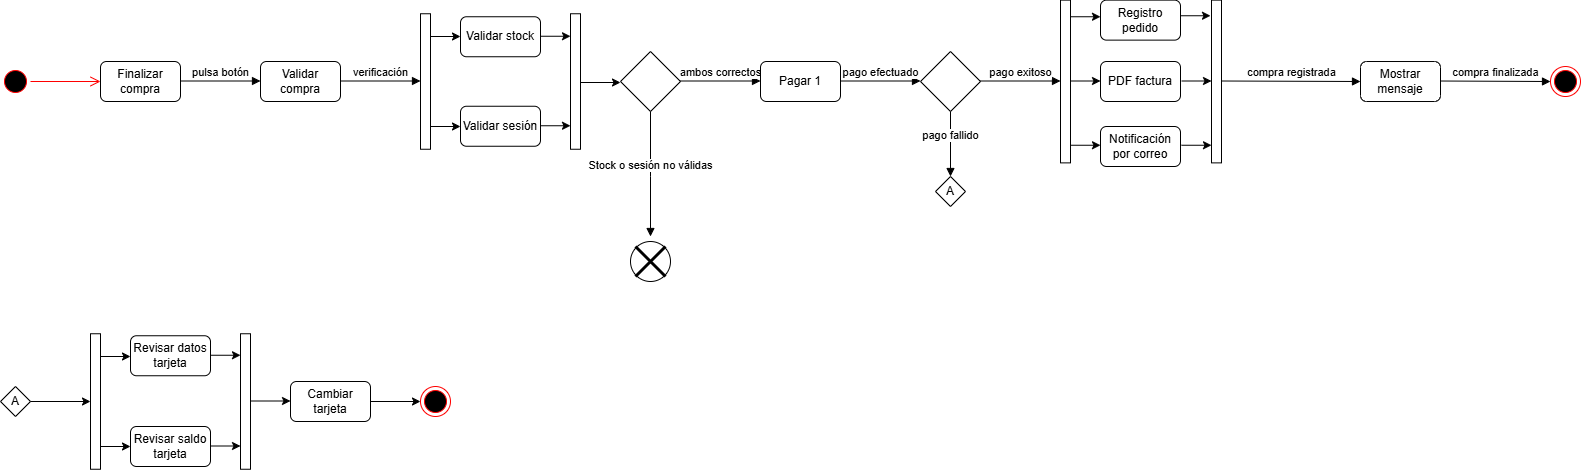

The diagram above was exported from draw.io. Its source (the exported page's mxGraphModel, read from the mxfile embedded in the PNG):
<mxGraphModel dx="691" dy="742" grid="1" gridSize="10" guides="1" tooltips="1" connect="1" arrows="1" fold="1" page="1" pageScale="1" pageWidth="827" pageHeight="1169" math="0" shadow="0">
  <root>
    <mxCell id="0" />
    <mxCell id="1" parent="0" />
    <mxCell id="grw79NKpLkKhTE4BXAnD-55" parent="1" style="ellipse;whiteSpace=wrap;html=1;aspect=fixed;shadow=0;" value="" vertex="1">
      <mxGeometry height="40" width="40" x="660" y="505" as="geometry" />
    </mxCell>
    <mxCell id="grw79NKpLkKhTE4BXAnD-1" parent="1" style="ellipse;html=1;shape=startState;fillColor=#000000;strokeColor=#ff0000;" value="" vertex="1">
      <mxGeometry height="30" width="30" x="30" y="330" as="geometry" />
    </mxCell>
    <mxCell id="grw79NKpLkKhTE4BXAnD-2" edge="1" parent="1" source="grw79NKpLkKhTE4BXAnD-1" style="edgeStyle=orthogonalEdgeStyle;html=1;verticalAlign=bottom;endArrow=open;endSize=8;strokeColor=#ff0000;rounded=0;" value="">
      <mxGeometry relative="1" as="geometry">
        <mxPoint x="130" y="345" as="targetPoint" />
      </mxGeometry>
    </mxCell>
    <mxCell id="grw79NKpLkKhTE4BXAnD-3" parent="1" style="rounded=1;whiteSpace=wrap;html=1;" value="Finalizar compra" vertex="1">
      <mxGeometry height="40" width="80" x="130" y="325" as="geometry" />
    </mxCell>
    <mxCell id="grw79NKpLkKhTE4BXAnD-5" edge="1" parent="1" style="html=1;verticalAlign=bottom;endArrow=block;curved=0;rounded=0;" value="pulsa botón">
      <mxGeometry relative="1" width="80" as="geometry">
        <mxPoint x="210" y="344.5" as="sourcePoint" />
        <mxPoint x="290" y="344.5" as="targetPoint" />
      </mxGeometry>
    </mxCell>
    <mxCell id="grw79NKpLkKhTE4BXAnD-6" parent="1" style="rounded=1;whiteSpace=wrap;html=1;" value="Validar compra" vertex="1">
      <mxGeometry height="40" width="80" x="290" y="325" as="geometry" />
    </mxCell>
    <mxCell id="grw79NKpLkKhTE4BXAnD-17" edge="1" parent="1" style="html=1;verticalAlign=bottom;endArrow=block;curved=0;rounded=0;" target="grw79NKpLkKhTE4BXAnD-18" value="verificación">
      <mxGeometry relative="1" width="80" as="geometry">
        <mxPoint x="370" y="344.5" as="sourcePoint" />
        <mxPoint x="450" y="344.5" as="targetPoint" />
      </mxGeometry>
    </mxCell>
    <mxCell id="grw79NKpLkKhTE4BXAnD-18" parent="1" style="html=1;points=[[0,0,0,0,5],[0,1,0,0,-5],[1,0,0,0,5],[1,1,0,0,-5]];perimeter=orthogonalPerimeter;outlineConnect=0;targetShapes=umlLifeline;portConstraint=eastwest;newEdgeStyle={&quot;curved&quot;:0,&quot;rounded&quot;:0};" value="" vertex="1">
      <mxGeometry height="135.5" width="10" x="450" y="277.25" as="geometry" />
    </mxCell>
    <mxCell id="grw79NKpLkKhTE4BXAnD-20" parent="1" style="html=1;points=[[0,0,0,0,5],[0,1,0,0,-5],[1,0,0,0,5],[1,1,0,0,-5]];perimeter=orthogonalPerimeter;outlineConnect=0;targetShapes=umlLifeline;portConstraint=eastwest;newEdgeStyle={&quot;curved&quot;:0,&quot;rounded&quot;:0};" value="" vertex="1">
      <mxGeometry height="135.5" width="10" x="600" y="277.25" as="geometry" />
    </mxCell>
    <mxCell id="grw79NKpLkKhTE4BXAnD-21" edge="1" parent="1" style="endArrow=classic;html=1;rounded=0;" value="">
      <mxGeometry height="50" relative="1" width="50" as="geometry">
        <mxPoint x="460" y="300" as="sourcePoint" />
        <mxPoint x="490" y="300" as="targetPoint" />
      </mxGeometry>
    </mxCell>
    <mxCell id="grw79NKpLkKhTE4BXAnD-22" edge="1" parent="1" style="endArrow=classic;html=1;rounded=0;" value="">
      <mxGeometry height="50" relative="1" width="50" as="geometry">
        <mxPoint x="460" y="390" as="sourcePoint" />
        <mxPoint x="490" y="390" as="targetPoint" />
      </mxGeometry>
    </mxCell>
    <mxCell id="grw79NKpLkKhTE4BXAnD-24" parent="1" style="rounded=1;whiteSpace=wrap;html=1;" value="Validar stock" vertex="1">
      <mxGeometry height="40" width="80" x="490" y="280.25" as="geometry" />
    </mxCell>
    <mxCell id="grw79NKpLkKhTE4BXAnD-25" parent="1" style="rounded=1;whiteSpace=wrap;html=1;" value="Validar sesión" vertex="1">
      <mxGeometry height="40" width="80" x="490" y="369.75" as="geometry" />
    </mxCell>
    <mxCell id="grw79NKpLkKhTE4BXAnD-26" edge="1" parent="1" style="endArrow=classic;html=1;rounded=0;" value="">
      <mxGeometry height="50" relative="1" width="50" as="geometry">
        <mxPoint x="570" y="299.75" as="sourcePoint" />
        <mxPoint x="600" y="299.75" as="targetPoint" />
      </mxGeometry>
    </mxCell>
    <mxCell id="grw79NKpLkKhTE4BXAnD-27" edge="1" parent="1" style="endArrow=classic;html=1;rounded=0;" value="">
      <mxGeometry height="50" relative="1" width="50" as="geometry">
        <mxPoint x="570" y="389.25" as="sourcePoint" />
        <mxPoint x="600" y="389.25" as="targetPoint" />
      </mxGeometry>
    </mxCell>
    <mxCell id="grw79NKpLkKhTE4BXAnD-28" edge="1" parent="1" style="endArrow=classic;html=1;rounded=0;" value="">
      <mxGeometry height="50" relative="1" width="50" as="geometry">
        <mxPoint x="610" y="346" as="sourcePoint" />
        <mxPoint x="650" y="346" as="targetPoint" />
      </mxGeometry>
    </mxCell>
    <mxCell id="grw79NKpLkKhTE4BXAnD-29" parent="1" style="rhombus;whiteSpace=wrap;html=1;" value="" vertex="1">
      <mxGeometry height="60" width="60" x="650" y="315" as="geometry" />
    </mxCell>
    <mxCell id="grw79NKpLkKhTE4BXAnD-30" edge="1" parent="1" style="html=1;verticalAlign=bottom;endArrow=block;curved=0;rounded=0;" value="ambos correctos">
      <mxGeometry relative="1" width="80" as="geometry">
        <mxPoint x="710" y="344.5" as="sourcePoint" />
        <mxPoint x="790" y="344.5" as="targetPoint" />
      </mxGeometry>
    </mxCell>
    <mxCell id="grw79NKpLkKhTE4BXAnD-31" edge="1" parent="1" source="grw79NKpLkKhTE4BXAnD-29" style="html=1;verticalAlign=bottom;endArrow=block;curved=0;rounded=0;exitX=0.5;exitY=1;exitDx=0;exitDy=0;" value="Stock o sesión no válidas">
      <mxGeometry relative="1" width="80" as="geometry">
        <Array as="points">
          <mxPoint x="680" y="440" />
        </Array>
        <mxPoint x="680" y="389.25" as="sourcePoint" />
        <mxPoint x="680" y="500" as="targetPoint" />
      </mxGeometry>
    </mxCell>
    <mxCell id="grw79NKpLkKhTE4BXAnD-33" parent="1" style="rounded=1;whiteSpace=wrap;html=1;" value="Pagar 1" vertex="1">
      <mxGeometry height="40" width="80" x="790" y="325" as="geometry" />
    </mxCell>
    <mxCell id="grw79NKpLkKhTE4BXAnD-34" edge="1" parent="1" style="html=1;verticalAlign=bottom;endArrow=block;curved=0;rounded=0;" value="pago efectuado">
      <mxGeometry relative="1" width="80" as="geometry">
        <mxPoint x="870" y="344.5" as="sourcePoint" />
        <mxPoint x="950" y="344.5" as="targetPoint" />
      </mxGeometry>
    </mxCell>
    <mxCell id="grw79NKpLkKhTE4BXAnD-35" parent="1" style="rhombus;whiteSpace=wrap;html=1;" value="" vertex="1">
      <mxGeometry height="60" width="60" x="950" y="315" as="geometry" />
    </mxCell>
    <mxCell id="grw79NKpLkKhTE4BXAnD-36" edge="1" parent="1" style="html=1;verticalAlign=bottom;endArrow=block;curved=0;rounded=0;" value="pago exitoso">
      <mxGeometry relative="1" width="80" as="geometry">
        <mxPoint x="1010" y="344.5" as="sourcePoint" />
        <mxPoint x="1090" y="344.5" as="targetPoint" />
      </mxGeometry>
    </mxCell>
    <mxCell id="grw79NKpLkKhTE4BXAnD-37" parent="1" style="html=1;points=[[0,0,0,0,5],[0,1,0,0,-5],[1,0,0,0,5],[1,1,0,0,-5]];perimeter=orthogonalPerimeter;outlineConnect=0;targetShapes=umlLifeline;portConstraint=eastwest;newEdgeStyle={&quot;curved&quot;:0,&quot;rounded&quot;:0};" value="" vertex="1">
      <mxGeometry height="162.75" width="10" x="1090" y="263.63" as="geometry" />
    </mxCell>
    <mxCell id="grw79NKpLkKhTE4BXAnD-38" parent="1" style="html=1;points=[[0,0,0,0,5],[0,1,0,0,-5],[1,0,0,0,5],[1,1,0,0,-5]];perimeter=orthogonalPerimeter;outlineConnect=0;targetShapes=umlLifeline;portConstraint=eastwest;newEdgeStyle={&quot;curved&quot;:0,&quot;rounded&quot;:0};" value="" vertex="1">
      <mxGeometry height="162.75" width="10" x="1241" y="263.63" as="geometry" />
    </mxCell>
    <mxCell id="grw79NKpLkKhTE4BXAnD-39" edge="1" parent="1" style="endArrow=classic;html=1;rounded=0;" value="">
      <mxGeometry height="50" relative="1" width="50" as="geometry">
        <mxPoint x="1100" y="280.25" as="sourcePoint" />
        <mxPoint x="1130" y="280.25" as="targetPoint" />
      </mxGeometry>
    </mxCell>
    <mxCell id="grw79NKpLkKhTE4BXAnD-40" edge="1" parent="1" style="endArrow=classic;html=1;rounded=0;" value="">
      <mxGeometry height="50" relative="1" width="50" as="geometry">
        <mxPoint x="1100" y="408.75" as="sourcePoint" />
        <mxPoint x="1130" y="408.75" as="targetPoint" />
      </mxGeometry>
    </mxCell>
    <mxCell id="grw79NKpLkKhTE4BXAnD-41" parent="1" style="rounded=1;whiteSpace=wrap;html=1;" value="Registro pedido" vertex="1">
      <mxGeometry height="40" width="80" x="1130" y="263.63" as="geometry" />
    </mxCell>
    <mxCell id="grw79NKpLkKhTE4BXAnD-42" parent="1" style="rounded=1;whiteSpace=wrap;html=1;" value="Notificación por correo" vertex="1">
      <mxGeometry height="40" width="80" x="1130" y="390" as="geometry" />
    </mxCell>
    <mxCell id="grw79NKpLkKhTE4BXAnD-43" edge="1" parent="1" style="endArrow=classic;html=1;rounded=0;" value="">
      <mxGeometry height="50" relative="1" width="50" as="geometry">
        <mxPoint x="1210" y="279.25" as="sourcePoint" />
        <mxPoint x="1240" y="279.25" as="targetPoint" />
      </mxGeometry>
    </mxCell>
    <mxCell id="grw79NKpLkKhTE4BXAnD-44" edge="1" parent="1" style="endArrow=classic;html=1;rounded=0;" value="">
      <mxGeometry height="50" relative="1" width="50" as="geometry">
        <mxPoint x="1211" y="408.75" as="sourcePoint" />
        <mxPoint x="1241" y="408.75" as="targetPoint" />
      </mxGeometry>
    </mxCell>
    <mxCell id="grw79NKpLkKhTE4BXAnD-45" parent="1" style="rounded=1;whiteSpace=wrap;html=1;" value="PDF factura" vertex="1">
      <mxGeometry height="40" width="80" x="1130" y="325" as="geometry" />
    </mxCell>
    <mxCell id="grw79NKpLkKhTE4BXAnD-46" edge="1" parent="1" style="endArrow=classic;html=1;rounded=0;" value="">
      <mxGeometry height="50" relative="1" width="50" as="geometry">
        <mxPoint x="1100" y="344.5" as="sourcePoint" />
        <mxPoint x="1130" y="344.5" as="targetPoint" />
      </mxGeometry>
    </mxCell>
    <mxCell id="grw79NKpLkKhTE4BXAnD-47" edge="1" parent="1" style="endArrow=classic;html=1;rounded=0;" value="">
      <mxGeometry height="50" relative="1" width="50" as="geometry">
        <mxPoint x="1211" y="344.5" as="sourcePoint" />
        <mxPoint x="1241" y="344.5" as="targetPoint" />
      </mxGeometry>
    </mxCell>
    <mxCell id="grw79NKpLkKhTE4BXAnD-49" edge="1" parent="1" style="html=1;verticalAlign=bottom;endArrow=block;curved=0;rounded=0;" value="compra registrada">
      <mxGeometry relative="1" width="80" as="geometry">
        <mxPoint x="1251" y="344.5" as="sourcePoint" />
        <mxPoint x="1390" y="345" as="targetPoint" />
      </mxGeometry>
    </mxCell>
    <mxCell id="grw79NKpLkKhTE4BXAnD-51" parent="1" style="rounded=1;whiteSpace=wrap;html=1;" value="Mostrar mensaje" vertex="1">
      <mxGeometry height="40" width="80" x="1390" y="325.01" as="geometry" />
    </mxCell>
    <mxCell id="grw79NKpLkKhTE4BXAnD-52" parent="1" style="ellipse;html=1;shape=endState;fillColor=#000000;strokeColor=#ff0000;" value="" vertex="1">
      <mxGeometry height="30" width="30" x="1580" y="330.01" as="geometry" />
    </mxCell>
    <mxCell id="grw79NKpLkKhTE4BXAnD-53" edge="1" parent="1" style="html=1;verticalAlign=bottom;endArrow=block;curved=0;rounded=0;entryX=0;entryY=0.5;entryDx=0;entryDy=0;" target="grw79NKpLkKhTE4BXAnD-52" value="compra finalizada">
      <mxGeometry relative="1" width="80" as="geometry">
        <mxPoint x="1470" y="344.51" as="sourcePoint" />
        <mxPoint x="1550" y="344.51" as="targetPoint" />
      </mxGeometry>
    </mxCell>
    <mxCell id="grw79NKpLkKhTE4BXAnD-54" parent="1" style="shape=umlDestroy;whiteSpace=wrap;html=1;strokeWidth=3;targetShapes=umlLifeline;" value="" vertex="1">
      <mxGeometry height="30" width="30" x="665" y="510" as="geometry" />
    </mxCell>
    <mxCell id="grw79NKpLkKhTE4BXAnD-56" edge="1" parent="1" source="grw79NKpLkKhTE4BXAnD-35" style="html=1;verticalAlign=bottom;endArrow=block;curved=0;rounded=0;exitX=0.5;exitY=1;exitDx=0;exitDy=0;" value="pago fallido">
      <mxGeometry relative="1" width="80" as="geometry">
        <mxPoint x="780" y="420" as="sourcePoint" />
        <mxPoint x="980" y="440" as="targetPoint" />
      </mxGeometry>
    </mxCell>
    <mxCell id="grw79NKpLkKhTE4BXAnD-57" parent="1" style="rhombus;whiteSpace=wrap;html=1;" value="A" vertex="1">
      <mxGeometry height="30" width="30" x="965" y="440" as="geometry" />
    </mxCell>
    <mxCell id="grw79NKpLkKhTE4BXAnD-58" parent="1" style="rhombus;whiteSpace=wrap;html=1;" value="A" vertex="1">
      <mxGeometry height="30" width="30" x="30" y="650" as="geometry" />
    </mxCell>
    <mxCell id="grw79NKpLkKhTE4BXAnD-59" edge="1" parent="1" source="grw79NKpLkKhTE4BXAnD-58" style="endArrow=classic;html=1;rounded=0;exitX=1;exitY=0.5;exitDx=0;exitDy=0;" value="">
      <mxGeometry height="50" relative="1" width="50" as="geometry">
        <mxPoint x="60" y="670" as="sourcePoint" />
        <mxPoint x="120" y="665" as="targetPoint" />
      </mxGeometry>
    </mxCell>
    <mxCell id="grw79NKpLkKhTE4BXAnD-60" parent="1" style="html=1;points=[[0,0,0,0,5],[0,1,0,0,-5],[1,0,0,0,5],[1,1,0,0,-5]];perimeter=orthogonalPerimeter;outlineConnect=0;targetShapes=umlLifeline;portConstraint=eastwest;newEdgeStyle={&quot;curved&quot;:0,&quot;rounded&quot;:0};" value="" vertex="1">
      <mxGeometry height="135.5" width="10" x="120" y="597.25" as="geometry" />
    </mxCell>
    <mxCell id="grw79NKpLkKhTE4BXAnD-61" edge="1" parent="1" style="endArrow=classic;html=1;rounded=0;" value="">
      <mxGeometry height="50" relative="1" width="50" as="geometry">
        <mxPoint x="130" y="620" as="sourcePoint" />
        <mxPoint x="160" y="620" as="targetPoint" />
      </mxGeometry>
    </mxCell>
    <mxCell id="grw79NKpLkKhTE4BXAnD-62" edge="1" parent="1" style="endArrow=classic;html=1;rounded=0;" value="">
      <mxGeometry height="50" relative="1" width="50" as="geometry">
        <mxPoint x="130" y="710" as="sourcePoint" />
        <mxPoint x="160" y="710" as="targetPoint" />
      </mxGeometry>
    </mxCell>
    <mxCell id="grw79NKpLkKhTE4BXAnD-63" parent="1" style="rounded=1;whiteSpace=wrap;html=1;" value="Revisar datos tarjeta" vertex="1">
      <mxGeometry height="40" width="80" x="160" y="599.25" as="geometry" />
    </mxCell>
    <mxCell id="grw79NKpLkKhTE4BXAnD-64" parent="1" style="rounded=1;whiteSpace=wrap;html=1;" value="Revisar saldo tarjeta" vertex="1">
      <mxGeometry height="40" width="80" x="160" y="690" as="geometry" />
    </mxCell>
    <mxCell id="grw79NKpLkKhTE4BXAnD-65" parent="1" style="html=1;points=[[0,0,0,0,5],[0,1,0,0,-5],[1,0,0,0,5],[1,1,0,0,-5]];perimeter=orthogonalPerimeter;outlineConnect=0;targetShapes=umlLifeline;portConstraint=eastwest;newEdgeStyle={&quot;curved&quot;:0,&quot;rounded&quot;:0};" value="" vertex="1">
      <mxGeometry height="135.5" width="10" x="270" y="597.25" as="geometry" />
    </mxCell>
    <mxCell id="grw79NKpLkKhTE4BXAnD-66" edge="1" parent="1" style="endArrow=classic;html=1;rounded=0;" value="">
      <mxGeometry height="50" relative="1" width="50" as="geometry">
        <mxPoint x="240" y="618.75" as="sourcePoint" />
        <mxPoint x="270" y="618.75" as="targetPoint" />
      </mxGeometry>
    </mxCell>
    <mxCell id="grw79NKpLkKhTE4BXAnD-67" edge="1" parent="1" style="endArrow=classic;html=1;rounded=0;" value="">
      <mxGeometry height="50" relative="1" width="50" as="geometry">
        <mxPoint x="240" y="709.5" as="sourcePoint" />
        <mxPoint x="270" y="709.5" as="targetPoint" />
      </mxGeometry>
    </mxCell>
    <mxCell id="grw79NKpLkKhTE4BXAnD-68" edge="1" parent="1" style="endArrow=classic;html=1;rounded=0;" value="">
      <mxGeometry height="50" relative="1" width="50" as="geometry">
        <mxPoint x="280" y="664.5" as="sourcePoint" />
        <mxPoint x="320" y="664.5" as="targetPoint" />
      </mxGeometry>
    </mxCell>
    <mxCell id="grw79NKpLkKhTE4BXAnD-70" parent="1" style="rounded=1;whiteSpace=wrap;html=1;" value="Cambiar tarjeta" vertex="1">
      <mxGeometry height="40" width="80" x="320" y="645" as="geometry" />
    </mxCell>
    <mxCell id="grw79NKpLkKhTE4BXAnD-71" edge="1" parent="1" style="endArrow=classic;html=1;rounded=0;" value="">
      <mxGeometry height="50" relative="1" width="50" as="geometry">
        <mxPoint x="400" y="665" as="sourcePoint" />
        <mxPoint x="450" y="665" as="targetPoint" />
      </mxGeometry>
    </mxCell>
    <mxCell id="grw79NKpLkKhTE4BXAnD-72" parent="1" style="ellipse;html=1;shape=endState;fillColor=#000000;strokeColor=#ff0000;" value="" vertex="1">
      <mxGeometry height="30" width="30" x="450" y="650" as="geometry" />
    </mxCell>
  </root>
</mxGraphModel>